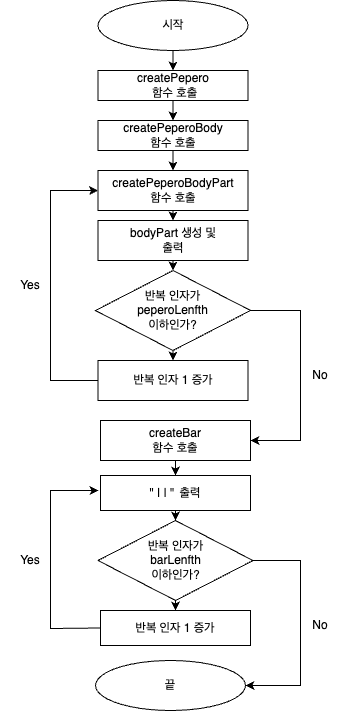

The diagram above was exported from draw.io. Its source (the exported page's mxGraphModel, read from the mxfile embedded in the PNG):
<mxGraphModel dx="954" dy="500" grid="1" gridSize="10" guides="1" tooltips="1" connect="1" arrows="1" fold="1" page="1" pageScale="1" pageWidth="827" pageHeight="1169" math="0" shadow="0">
  <root>
    <mxCell id="0" />
    <mxCell id="1" parent="0" />
    <mxCell id="Ifb-JHRUyAHu036ofmSs-1" value="시작" style="ellipse;whiteSpace=wrap;html=1;" vertex="1" parent="1">
      <mxGeometry x="327.5" y="50" width="150" height="50" as="geometry" />
    </mxCell>
    <mxCell id="Ifb-JHRUyAHu036ofmSs-3" value="createPepero&lt;br&gt;&amp;nbsp;함수 호출" style="rounded=0;whiteSpace=wrap;html=1;" vertex="1" parent="1">
      <mxGeometry x="327.5" y="120" width="150" height="30" as="geometry" />
    </mxCell>
    <mxCell id="Ifb-JHRUyAHu036ofmSs-4" value="createPeperoBody&lt;br&gt;함수 호출" style="rounded=0;whiteSpace=wrap;html=1;" vertex="1" parent="1">
      <mxGeometry x="327.5" y="170" width="150" height="30" as="geometry" />
    </mxCell>
    <mxCell id="Ifb-JHRUyAHu036ofmSs-5" value="반복 인자가&lt;br&gt;peperoLenfth&lt;br&gt;이하인가?" style="rhombus;whiteSpace=wrap;html=1;" vertex="1" parent="1">
      <mxGeometry x="325" y="320" width="155" height="80" as="geometry" />
    </mxCell>
    <mxCell id="Ifb-JHRUyAHu036ofmSs-8" value="createPeperoBodyPart&lt;br&gt;함수 호출" style="rounded=0;whiteSpace=wrap;html=1;" vertex="1" parent="1">
      <mxGeometry x="327.5" y="220" width="150" height="40" as="geometry" />
    </mxCell>
    <mxCell id="Ifb-JHRUyAHu036ofmSs-9" value="" style="endArrow=classic;html=1;rounded=0;entryX=0;entryY=0.5;entryDx=0;entryDy=0;exitX=0;exitY=0.5;exitDx=0;exitDy=0;" edge="1" parent="1" source="Ifb-JHRUyAHu036ofmSs-10" target="Ifb-JHRUyAHu036ofmSs-8">
      <mxGeometry width="50" height="50" relative="1" as="geometry">
        <mxPoint x="310" y="430" as="sourcePoint" />
        <mxPoint x="280" y="280" as="targetPoint" />
        <Array as="points">
          <mxPoint x="280" y="430" />
          <mxPoint x="280" y="240" />
        </Array>
      </mxGeometry>
    </mxCell>
    <mxCell id="Ifb-JHRUyAHu036ofmSs-10" value="반복 인자 1 증가" style="rounded=0;whiteSpace=wrap;html=1;" vertex="1" parent="1">
      <mxGeometry x="327.5" y="410" width="150" height="40" as="geometry" />
    </mxCell>
    <mxCell id="Ifb-JHRUyAHu036ofmSs-12" value="bodyPart 생성 및&lt;br&gt;출력" style="rounded=0;whiteSpace=wrap;html=1;" vertex="1" parent="1">
      <mxGeometry x="327.5" y="270" width="150" height="40" as="geometry" />
    </mxCell>
    <mxCell id="Ifb-JHRUyAHu036ofmSs-14" value="createBar&lt;br&gt;함수 호출" style="rounded=0;whiteSpace=wrap;html=1;" vertex="1" parent="1">
      <mxGeometry x="330" y="470" width="150" height="40" as="geometry" />
    </mxCell>
    <mxCell id="Ifb-JHRUyAHu036ofmSs-15" value="&quot; | | &quot;&lt;span style=&quot;white-space: pre;&quot;&gt;&#09;&lt;/span&gt;&amp;nbsp;출력&lt;br&gt;" style="rounded=0;whiteSpace=wrap;html=1;" vertex="1" parent="1">
      <mxGeometry x="330" y="525" width="150" height="35" as="geometry" />
    </mxCell>
    <mxCell id="Ifb-JHRUyAHu036ofmSs-17" value="반복 인자가&lt;br&gt;barLenfth&lt;br&gt;이하인가?" style="rhombus;whiteSpace=wrap;html=1;" vertex="1" parent="1">
      <mxGeometry x="327.5" y="570" width="155" height="80" as="geometry" />
    </mxCell>
    <mxCell id="Ifb-JHRUyAHu036ofmSs-19" value="반복 인자 1 증가" style="rounded=0;whiteSpace=wrap;html=1;" vertex="1" parent="1">
      <mxGeometry x="330" y="660" width="150" height="35" as="geometry" />
    </mxCell>
    <mxCell id="Ifb-JHRUyAHu036ofmSs-21" value="끝" style="ellipse;whiteSpace=wrap;html=1;" vertex="1" parent="1">
      <mxGeometry x="325" y="710" width="150" height="50" as="geometry" />
    </mxCell>
    <mxCell id="Ifb-JHRUyAHu036ofmSs-22" value="" style="endArrow=classic;html=1;rounded=0;exitX=1;exitY=0.5;exitDx=0;exitDy=0;entryX=1;entryY=0.5;entryDx=0;entryDy=0;" edge="1" parent="1" source="Ifb-JHRUyAHu036ofmSs-5" target="Ifb-JHRUyAHu036ofmSs-14">
      <mxGeometry width="50" height="50" relative="1" as="geometry">
        <mxPoint x="390" y="560" as="sourcePoint" />
        <mxPoint x="530" y="360" as="targetPoint" />
        <Array as="points">
          <mxPoint x="530" y="360" />
          <mxPoint x="530" y="490" />
        </Array>
      </mxGeometry>
    </mxCell>
    <mxCell id="Ifb-JHRUyAHu036ofmSs-23" value="" style="endArrow=classic;html=1;rounded=0;exitX=0;exitY=0.5;exitDx=0;exitDy=0;" edge="1" parent="1" source="Ifb-JHRUyAHu036ofmSs-19">
      <mxGeometry width="50" height="50" relative="1" as="geometry">
        <mxPoint x="390" y="570" as="sourcePoint" />
        <mxPoint x="328" y="540" as="targetPoint" />
        <Array as="points">
          <mxPoint x="280" y="678" />
          <mxPoint x="280" y="540" />
        </Array>
      </mxGeometry>
    </mxCell>
    <mxCell id="Ifb-JHRUyAHu036ofmSs-24" value="" style="endArrow=classic;html=1;rounded=0;exitX=1;exitY=0.5;exitDx=0;exitDy=0;entryX=1;entryY=0.5;entryDx=0;entryDy=0;" edge="1" parent="1" source="Ifb-JHRUyAHu036ofmSs-17" target="Ifb-JHRUyAHu036ofmSs-21">
      <mxGeometry width="50" height="50" relative="1" as="geometry">
        <mxPoint x="390" y="650" as="sourcePoint" />
        <mxPoint x="440" y="600" as="targetPoint" />
        <Array as="points">
          <mxPoint x="530" y="610" />
          <mxPoint x="530" y="735" />
        </Array>
      </mxGeometry>
    </mxCell>
    <mxCell id="Ifb-JHRUyAHu036ofmSs-26" value="" style="endArrow=classic;html=1;rounded=0;exitX=0.5;exitY=1;exitDx=0;exitDy=0;entryX=0.5;entryY=0;entryDx=0;entryDy=0;" edge="1" parent="1" source="Ifb-JHRUyAHu036ofmSs-1" target="Ifb-JHRUyAHu036ofmSs-3">
      <mxGeometry width="50" height="50" relative="1" as="geometry">
        <mxPoint x="390" y="280" as="sourcePoint" />
        <mxPoint x="440" y="230" as="targetPoint" />
      </mxGeometry>
    </mxCell>
    <mxCell id="Ifb-JHRUyAHu036ofmSs-27" value="" style="endArrow=classic;html=1;rounded=0;exitX=0.5;exitY=1;exitDx=0;exitDy=0;entryX=0.5;entryY=0;entryDx=0;entryDy=0;" edge="1" parent="1" source="Ifb-JHRUyAHu036ofmSs-3" target="Ifb-JHRUyAHu036ofmSs-4">
      <mxGeometry width="50" height="50" relative="1" as="geometry">
        <mxPoint x="390" y="300" as="sourcePoint" />
        <mxPoint x="440" y="250" as="targetPoint" />
      </mxGeometry>
    </mxCell>
    <mxCell id="Ifb-JHRUyAHu036ofmSs-28" value="" style="endArrow=classic;html=1;rounded=0;exitX=0.5;exitY=1;exitDx=0;exitDy=0;entryX=0.5;entryY=0;entryDx=0;entryDy=0;" edge="1" parent="1" source="Ifb-JHRUyAHu036ofmSs-4" target="Ifb-JHRUyAHu036ofmSs-8">
      <mxGeometry width="50" height="50" relative="1" as="geometry">
        <mxPoint x="390" y="300" as="sourcePoint" />
        <mxPoint x="440" y="250" as="targetPoint" />
      </mxGeometry>
    </mxCell>
    <mxCell id="Ifb-JHRUyAHu036ofmSs-29" value="" style="endArrow=classic;html=1;rounded=0;exitX=0.5;exitY=1;exitDx=0;exitDy=0;entryX=0.5;entryY=0;entryDx=0;entryDy=0;" edge="1" parent="1" source="Ifb-JHRUyAHu036ofmSs-8" target="Ifb-JHRUyAHu036ofmSs-12">
      <mxGeometry width="50" height="50" relative="1" as="geometry">
        <mxPoint x="390" y="380" as="sourcePoint" />
        <mxPoint x="440" y="330" as="targetPoint" />
      </mxGeometry>
    </mxCell>
    <mxCell id="Ifb-JHRUyAHu036ofmSs-30" value="" style="endArrow=classic;html=1;rounded=0;exitX=0.5;exitY=1;exitDx=0;exitDy=0;" edge="1" parent="1" source="Ifb-JHRUyAHu036ofmSs-12" target="Ifb-JHRUyAHu036ofmSs-5">
      <mxGeometry width="50" height="50" relative="1" as="geometry">
        <mxPoint x="390" y="380" as="sourcePoint" />
        <mxPoint x="440" y="330" as="targetPoint" />
      </mxGeometry>
    </mxCell>
    <mxCell id="Ifb-JHRUyAHu036ofmSs-31" value="" style="endArrow=classic;html=1;rounded=0;exitX=0.5;exitY=1;exitDx=0;exitDy=0;entryX=0.5;entryY=0;entryDx=0;entryDy=0;" edge="1" parent="1" source="Ifb-JHRUyAHu036ofmSs-5" target="Ifb-JHRUyAHu036ofmSs-10">
      <mxGeometry width="50" height="50" relative="1" as="geometry">
        <mxPoint x="390" y="410" as="sourcePoint" />
        <mxPoint x="440" y="360" as="targetPoint" />
      </mxGeometry>
    </mxCell>
    <mxCell id="Ifb-JHRUyAHu036ofmSs-32" value="" style="endArrow=classic;html=1;rounded=0;exitX=0.5;exitY=1;exitDx=0;exitDy=0;entryX=0.5;entryY=0;entryDx=0;entryDy=0;" edge="1" parent="1" source="Ifb-JHRUyAHu036ofmSs-14" target="Ifb-JHRUyAHu036ofmSs-15">
      <mxGeometry width="50" height="50" relative="1" as="geometry">
        <mxPoint x="390" y="620" as="sourcePoint" />
        <mxPoint x="440" y="570" as="targetPoint" />
      </mxGeometry>
    </mxCell>
    <mxCell id="Ifb-JHRUyAHu036ofmSs-33" value="" style="endArrow=classic;html=1;rounded=0;exitX=0.5;exitY=1;exitDx=0;exitDy=0;entryX=0.5;entryY=0;entryDx=0;entryDy=0;" edge="1" parent="1" source="Ifb-JHRUyAHu036ofmSs-15" target="Ifb-JHRUyAHu036ofmSs-17">
      <mxGeometry width="50" height="50" relative="1" as="geometry">
        <mxPoint x="390" y="620" as="sourcePoint" />
        <mxPoint x="440" y="570" as="targetPoint" />
      </mxGeometry>
    </mxCell>
    <mxCell id="Ifb-JHRUyAHu036ofmSs-34" value="" style="endArrow=classic;html=1;rounded=0;exitX=0.5;exitY=1;exitDx=0;exitDy=0;entryX=0.5;entryY=0;entryDx=0;entryDy=0;" edge="1" parent="1" source="Ifb-JHRUyAHu036ofmSs-17" target="Ifb-JHRUyAHu036ofmSs-19">
      <mxGeometry width="50" height="50" relative="1" as="geometry">
        <mxPoint x="390" y="660" as="sourcePoint" />
        <mxPoint x="440" y="610" as="targetPoint" />
      </mxGeometry>
    </mxCell>
    <mxCell id="Ifb-JHRUyAHu036ofmSs-35" value="Yes" style="text;html=1;align=center;verticalAlign=middle;whiteSpace=wrap;rounded=0;" vertex="1" parent="1">
      <mxGeometry x="230" y="320" width="60" height="30" as="geometry" />
    </mxCell>
    <mxCell id="Ifb-JHRUyAHu036ofmSs-36" value="Yes" style="text;html=1;align=center;verticalAlign=middle;whiteSpace=wrap;rounded=0;" vertex="1" parent="1">
      <mxGeometry x="230" y="595" width="60" height="30" as="geometry" />
    </mxCell>
    <mxCell id="Ifb-JHRUyAHu036ofmSs-37" value="No" style="text;html=1;align=center;verticalAlign=middle;whiteSpace=wrap;rounded=0;" vertex="1" parent="1">
      <mxGeometry x="520" y="410" width="60" height="30" as="geometry" />
    </mxCell>
    <mxCell id="Ifb-JHRUyAHu036ofmSs-38" value="No" style="text;html=1;align=center;verticalAlign=middle;whiteSpace=wrap;rounded=0;" vertex="1" parent="1">
      <mxGeometry x="520" y="660" width="60" height="30" as="geometry" />
    </mxCell>
  </root>
</mxGraphModel>